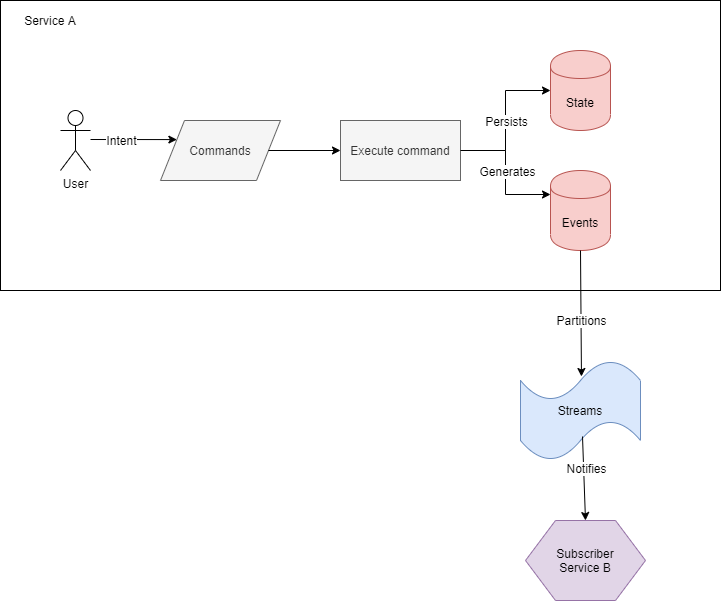

The diagram above was exported from draw.io. Its source (the exported page's mxGraphModel, read from the mxfile embedded in the PNG):
<mxGraphModel dx="1422" dy="762" grid="1" gridSize="10" guides="1" tooltips="1" connect="1" arrows="1" fold="1" page="1" pageScale="1" pageWidth="850" pageHeight="1100" math="0" shadow="0">
  <root>
    <mxCell id="0" />
    <mxCell id="1" parent="0" />
    <mxCell id="SCCr5nbx5A8zyVg4crrQ-11" value="" style="rounded=0;whiteSpace=wrap;html=1;" vertex="1" parent="1">
      <mxGeometry x="80" y="100" width="720" height="290" as="geometry" />
    </mxCell>
    <mxCell id="SCCr5nbx5A8zyVg4crrQ-1" value="Commands" style="shape=parallelogram;perimeter=parallelogramPerimeter;whiteSpace=wrap;html=1;fillColor=#f5f5f5;strokeColor=#666666;fontColor=#333333;" vertex="1" parent="1">
      <mxGeometry x="240" y="220" width="120" height="60" as="geometry" />
    </mxCell>
    <mxCell id="SCCr5nbx5A8zyVg4crrQ-8" style="edgeStyle=orthogonalEdgeStyle;rounded=0;orthogonalLoop=1;jettySize=auto;html=1;exitX=1;exitY=0.5;exitDx=0;exitDy=0;entryX=0;entryY=0.5;entryDx=0;entryDy=0;" edge="1" parent="1" source="SCCr5nbx5A8zyVg4crrQ-2" target="SCCr5nbx5A8zyVg4crrQ-3">
      <mxGeometry relative="1" as="geometry" />
    </mxCell>
    <mxCell id="SCCr5nbx5A8zyVg4crrQ-28" value="Persists" style="text;html=1;align=center;verticalAlign=middle;resizable=0;points=[];labelBackgroundColor=#ffffff;" vertex="1" connectable="0" parent="SCCr5nbx5A8zyVg4crrQ-8">
      <mxGeometry x="-0.4" y="14" relative="1" as="geometry">
        <mxPoint x="14" y="-30" as="offset" />
      </mxGeometry>
    </mxCell>
    <mxCell id="SCCr5nbx5A8zyVg4crrQ-2" value="Execute command" style="rounded=0;whiteSpace=wrap;html=1;fillColor=#f5f5f5;strokeColor=#666666;fontColor=#333333;" vertex="1" parent="1">
      <mxGeometry x="420" y="220" width="120" height="60" as="geometry" />
    </mxCell>
    <mxCell id="SCCr5nbx5A8zyVg4crrQ-3" value="State" style="shape=cylinder;whiteSpace=wrap;html=1;boundedLbl=1;backgroundOutline=1;fillColor=#f8cecc;strokeColor=#b85450;" vertex="1" parent="1">
      <mxGeometry x="630" y="150" width="60" height="80" as="geometry" />
    </mxCell>
    <mxCell id="SCCr5nbx5A8zyVg4crrQ-4" value="Events" style="shape=cylinder;whiteSpace=wrap;html=1;boundedLbl=1;backgroundOutline=1;fillColor=#f8cecc;strokeColor=#b85450;" vertex="1" parent="1">
      <mxGeometry x="630" y="270" width="60" height="80" as="geometry" />
    </mxCell>
    <mxCell id="SCCr5nbx5A8zyVg4crrQ-6" value="Subscriber&lt;br&gt;Service B" style="shape=hexagon;perimeter=hexagonPerimeter2;whiteSpace=wrap;html=1;fillColor=#e1d5e7;strokeColor=#9673a6;" vertex="1" parent="1">
      <mxGeometry x="605" y="620" width="120" height="80" as="geometry" />
    </mxCell>
    <mxCell id="SCCr5nbx5A8zyVg4crrQ-7" value="" style="endArrow=classic;html=1;exitX=1;exitY=0.5;exitDx=0;exitDy=0;entryX=0;entryY=0.5;entryDx=0;entryDy=0;" edge="1" parent="1" source="SCCr5nbx5A8zyVg4crrQ-1" target="SCCr5nbx5A8zyVg4crrQ-2">
      <mxGeometry width="50" height="50" relative="1" as="geometry">
        <mxPoint x="420" y="430" as="sourcePoint" />
        <mxPoint x="470" y="380" as="targetPoint" />
      </mxGeometry>
    </mxCell>
    <mxCell id="SCCr5nbx5A8zyVg4crrQ-10" style="edgeStyle=orthogonalEdgeStyle;rounded=0;orthogonalLoop=1;jettySize=auto;html=1;exitX=1;exitY=0.5;exitDx=0;exitDy=0;entryX=0;entryY=0.3;entryDx=0;entryDy=0;" edge="1" parent="1" source="SCCr5nbx5A8zyVg4crrQ-2" target="SCCr5nbx5A8zyVg4crrQ-4">
      <mxGeometry relative="1" as="geometry">
        <mxPoint x="550" y="260" as="sourcePoint" />
        <mxPoint x="640" y="190" as="targetPoint" />
      </mxGeometry>
    </mxCell>
    <mxCell id="SCCr5nbx5A8zyVg4crrQ-27" value="Generates" style="text;html=1;align=center;verticalAlign=middle;resizable=0;points=[];labelBackgroundColor=#ffffff;" vertex="1" connectable="0" parent="SCCr5nbx5A8zyVg4crrQ-10">
      <mxGeometry x="0.194" y="1" relative="1" as="geometry">
        <mxPoint y="-15" as="offset" />
      </mxGeometry>
    </mxCell>
    <mxCell id="SCCr5nbx5A8zyVg4crrQ-12" value="Streams" style="shape=tape;whiteSpace=wrap;html=1;fillColor=#dae8fc;strokeColor=#6c8ebf;" vertex="1" parent="1">
      <mxGeometry x="600" y="460" width="120" height="100" as="geometry" />
    </mxCell>
    <mxCell id="SCCr5nbx5A8zyVg4crrQ-13" value="" style="endArrow=classic;html=1;exitX=0.5;exitY=1;exitDx=0;exitDy=0;entryX=0.508;entryY=0.16;entryDx=0;entryDy=0;entryPerimeter=0;" edge="1" parent="1" source="SCCr5nbx5A8zyVg4crrQ-4" target="SCCr5nbx5A8zyVg4crrQ-12">
      <mxGeometry width="50" height="50" relative="1" as="geometry">
        <mxPoint x="480" y="540" as="sourcePoint" />
        <mxPoint x="530" y="490" as="targetPoint" />
      </mxGeometry>
    </mxCell>
    <mxCell id="SCCr5nbx5A8zyVg4crrQ-25" value="Partitions" style="text;html=1;align=center;verticalAlign=middle;resizable=0;points=[];labelBackgroundColor=#ffffff;" vertex="1" connectable="0" parent="SCCr5nbx5A8zyVg4crrQ-13">
      <mxGeometry x="0.2327" relative="1" as="geometry">
        <mxPoint y="-8" as="offset" />
      </mxGeometry>
    </mxCell>
    <mxCell id="SCCr5nbx5A8zyVg4crrQ-14" value="" style="endArrow=classic;html=1;exitX=0.55;exitY=0.76;exitDx=0;exitDy=0;exitPerimeter=0;entryX=0.5;entryY=0;entryDx=0;entryDy=0;" edge="1" parent="1" target="SCCr5nbx5A8zyVg4crrQ-6">
      <mxGeometry width="50" height="50" relative="1" as="geometry">
        <mxPoint x="662" y="536" as="sourcePoint" />
        <mxPoint x="671" y="620" as="targetPoint" />
      </mxGeometry>
    </mxCell>
    <mxCell id="SCCr5nbx5A8zyVg4crrQ-26" value="Notifies" style="text;html=1;align=center;verticalAlign=middle;resizable=0;points=[];labelBackgroundColor=#ffffff;" vertex="1" connectable="0" parent="SCCr5nbx5A8zyVg4crrQ-14">
      <mxGeometry x="-0.2365" y="2" relative="1" as="geometry">
        <mxPoint as="offset" />
      </mxGeometry>
    </mxCell>
    <mxCell id="SCCr5nbx5A8zyVg4crrQ-15" value="Service A" style="text;html=1;strokeColor=none;fillColor=none;align=center;verticalAlign=middle;whiteSpace=wrap;rounded=0;" vertex="1" parent="1">
      <mxGeometry x="100" y="110" width="60" height="20" as="geometry" />
    </mxCell>
    <mxCell id="SCCr5nbx5A8zyVg4crrQ-16" value="User" style="shape=umlActor;verticalLabelPosition=bottom;labelBackgroundColor=#ffffff;verticalAlign=top;html=1;outlineConnect=0;" vertex="1" parent="1">
      <mxGeometry x="140" y="210" width="30" height="60" as="geometry" />
    </mxCell>
    <mxCell id="SCCr5nbx5A8zyVg4crrQ-17" value="" style="endArrow=classic;html=1;entryX=0;entryY=0.25;entryDx=0;entryDy=0;" edge="1" parent="1" target="SCCr5nbx5A8zyVg4crrQ-1">
      <mxGeometry width="50" height="50" relative="1" as="geometry">
        <mxPoint x="170" y="239" as="sourcePoint" />
        <mxPoint x="550" y="370" as="targetPoint" />
      </mxGeometry>
    </mxCell>
    <mxCell id="SCCr5nbx5A8zyVg4crrQ-18" value="Intent" style="text;html=1;align=center;verticalAlign=middle;resizable=0;points=[];labelBackgroundColor=#ffffff;" vertex="1" connectable="0" parent="SCCr5nbx5A8zyVg4crrQ-17">
      <mxGeometry x="-0.2822" relative="1" as="geometry">
        <mxPoint as="offset" />
      </mxGeometry>
    </mxCell>
  </root>
</mxGraphModel>